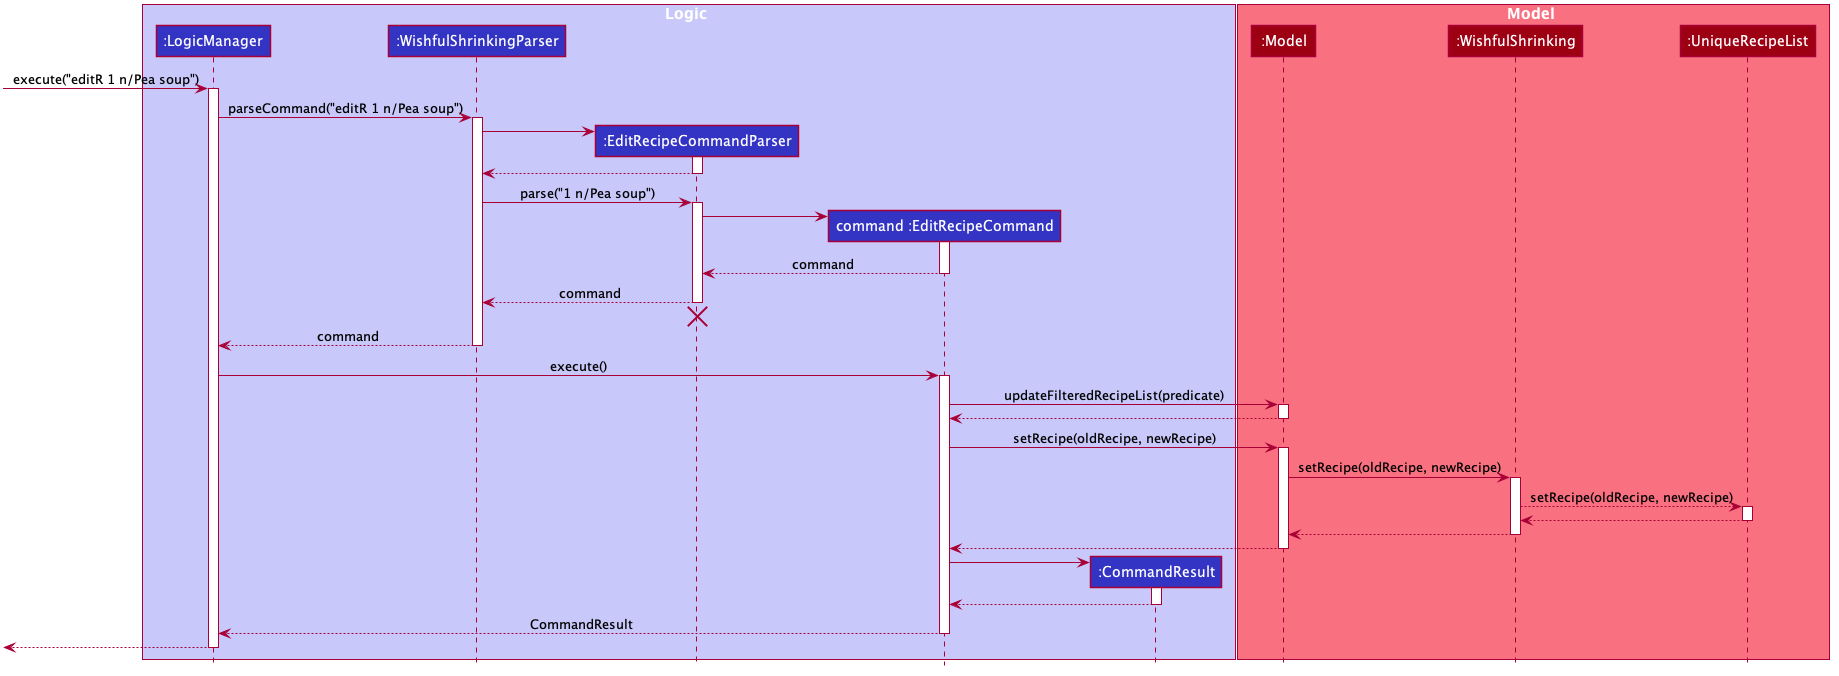

The diagram above was rendered by PlantUML. Its source (embedded in the PNG):
@startuml








skinparam BackgroundColor #FFFFFFF

skinparam Shadowing false

skinparam Class {
    FontColor #FFFFFF
    BorderThickness 1
    BorderColor #FFFFFF
    StereotypeFontColor #FFFFFF
    FontName Arial
}

skinparam Actor {
    BorderColor #000000
    Color #000000
    FontName Arial
}

skinparam Sequence {
    MessageAlign center
    BoxFontSize 15
    BoxPadding 0
    BoxFontColor #FFFFFF
    FontName Arial
}

skinparam Participant {
    FontColor #FFFFFFF
    Padding 20
}

skinparam MinClassWidth 50
skinparam ParticipantPadding 10
skinparam Shadowing false
skinparam DefaultTextAlignment center
skinparam packageStyle Rectangle

hide footbox
hide members
hide circle

box Logic #C8C8FA
participant ":LogicManager" as LogicManager #3333C4
participant ":WishfulShrinkingParser" as WishfulShrinkingParser #3333C4
participant ":EditRecipeCommandParser" as EditRecipeCommandParser #3333C4
participant "command :EditRecipeCommand" as EditRecipeCommand #3333C4
participant ":CommandResult" as CommandResult #3333C4
end box

box Model #F97181
participant ":Model" as Model #9D0012
participant ":WishfulShrinking" as WishfulShrinking #9D0012
participant ":UniqueRecipeList" as UniqueRecipeList #9D0012
end box

[-> LogicManager : execute("editR 1 n/Pea soup")
activate LogicManager

LogicManager -> WishfulShrinkingParser : parseCommand("editR 1 n/Pea soup")
activate WishfulShrinkingParser

create EditRecipeCommandParser
WishfulShrinkingParser -> EditRecipeCommandParser
activate EditRecipeCommandParser

EditRecipeCommandParser --> WishfulShrinkingParser
deactivate EditRecipeCommandParser

WishfulShrinkingParser -> EditRecipeCommandParser : parse("1 n/Pea soup")
activate EditRecipeCommandParser

create EditRecipeCommand
EditRecipeCommandParser -> EditRecipeCommand
activate EditRecipeCommand

EditRecipeCommand --> EditRecipeCommandParser : command
deactivate EditRecipeCommand

EditRecipeCommandParser --> WishfulShrinkingParser : command
deactivate EditRecipeCommandParser
EditRecipeCommandParser -[hidden]-> WishfulShrinkingParser
destroy EditRecipeCommandParser

WishfulShrinkingParser --> LogicManager : command
deactivate WishfulShrinkingParser

LogicManager -> EditRecipeCommand : execute()
activate EditRecipeCommand

EditRecipeCommand -> Model : updateFilteredRecipeList(predicate)
activate Model

Model --> EditRecipeCommand
deactivate Model

EditRecipeCommand -> Model : setRecipe(oldRecipe, newRecipe)
activate Model

Model -> WishfulShrinking : setRecipe(oldRecipe, newRecipe)
activate WishfulShrinking

WishfulShrinking --> UniqueRecipeList: setRecipe(oldRecipe, newRecipe)
activate UniqueRecipeList

UniqueRecipeList --> WishfulShrinking
deactivate UniqueRecipeList

WishfulShrinking --> Model
deactivate WishfulShrinking

Model --> EditRecipeCommand
deactivate Model

create CommandResult
EditRecipeCommand -> CommandResult
activate CommandResult

CommandResult --> EditRecipeCommand
deactivate CommandResult

EditRecipeCommand --> LogicManager : CommandResult
deactivate EditRecipeCommand

[<--LogicManager
deactivate LogicManager
@enduml